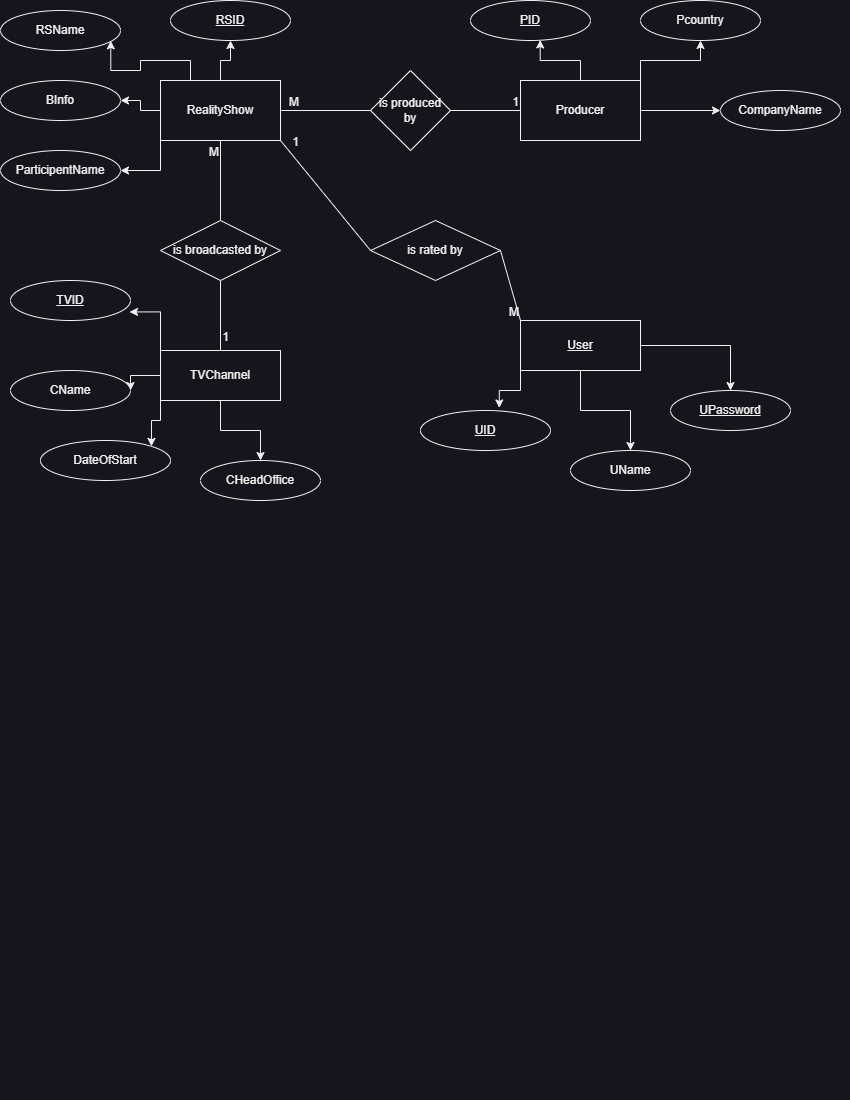

The diagram above was exported from draw.io. Its source (the exported page's mxGraphModel, read from the mxfile embedded in the PNG):
<mxGraphModel dx="1290" dy="483" grid="1" gridSize="10" guides="1" tooltips="1" connect="1" arrows="1" fold="1" page="1" pageScale="1" pageWidth="850" pageHeight="1100" math="0" shadow="0" extFonts="Permanent Marker^https://fonts.googleapis.com/css?family=Permanent+Marker">
  <root>
    <mxCell id="0" />
    <mxCell id="1" parent="0" />
    <mxCell id="bi2DOex1b0tQI_Hrg4dv-1" value="RSName" style="ellipse;whiteSpace=wrap;html=1;" parent="1" vertex="1">
      <mxGeometry y="10" width="120" height="40" as="geometry" />
    </mxCell>
    <mxCell id="bi2DOex1b0tQI_Hrg4dv-2" value="&lt;u&gt;RSID&lt;/u&gt;" style="ellipse;whiteSpace=wrap;html=1;" parent="1" vertex="1">
      <mxGeometry x="170" width="120" height="40" as="geometry" />
    </mxCell>
    <mxCell id="bi2DOex1b0tQI_Hrg4dv-43" style="edgeStyle=orthogonalEdgeStyle;rounded=0;orthogonalLoop=1;jettySize=auto;html=1;exitX=0.5;exitY=0;exitDx=0;exitDy=0;entryX=0.5;entryY=1;entryDx=0;entryDy=0;" parent="1" source="bi2DOex1b0tQI_Hrg4dv-3" target="bi2DOex1b0tQI_Hrg4dv-2" edge="1">
      <mxGeometry relative="1" as="geometry" />
    </mxCell>
    <mxCell id="bi2DOex1b0tQI_Hrg4dv-44" style="edgeStyle=orthogonalEdgeStyle;rounded=0;orthogonalLoop=1;jettySize=auto;html=1;exitX=0.25;exitY=0;exitDx=0;exitDy=0;entryX=0.919;entryY=0.758;entryDx=0;entryDy=0;entryPerimeter=0;" parent="1" source="bi2DOex1b0tQI_Hrg4dv-3" target="bi2DOex1b0tQI_Hrg4dv-1" edge="1">
      <mxGeometry relative="1" as="geometry" />
    </mxCell>
    <mxCell id="bi2DOex1b0tQI_Hrg4dv-45" style="edgeStyle=orthogonalEdgeStyle;rounded=0;orthogonalLoop=1;jettySize=auto;html=1;exitX=0;exitY=0.5;exitDx=0;exitDy=0;entryX=1;entryY=0.5;entryDx=0;entryDy=0;" parent="1" source="bi2DOex1b0tQI_Hrg4dv-3" target="bi2DOex1b0tQI_Hrg4dv-4" edge="1">
      <mxGeometry relative="1" as="geometry" />
    </mxCell>
    <mxCell id="bi2DOex1b0tQI_Hrg4dv-46" style="edgeStyle=orthogonalEdgeStyle;rounded=0;orthogonalLoop=1;jettySize=auto;html=1;exitX=0;exitY=1;exitDx=0;exitDy=0;entryX=1;entryY=0.5;entryDx=0;entryDy=0;" parent="1" source="bi2DOex1b0tQI_Hrg4dv-3" target="bi2DOex1b0tQI_Hrg4dv-5" edge="1">
      <mxGeometry relative="1" as="geometry" />
    </mxCell>
    <mxCell id="bi2DOex1b0tQI_Hrg4dv-3" value="RealityShow" style="rounded=0;whiteSpace=wrap;html=1;" parent="1" vertex="1">
      <mxGeometry x="160" y="80" width="120" height="60" as="geometry" />
    </mxCell>
    <mxCell id="bi2DOex1b0tQI_Hrg4dv-4" value="BInfo" style="ellipse;whiteSpace=wrap;html=1;" parent="1" vertex="1">
      <mxGeometry y="80" width="120" height="40" as="geometry" />
    </mxCell>
    <mxCell id="bi2DOex1b0tQI_Hrg4dv-5" value="ParticipentName" style="ellipse;whiteSpace=wrap;html=1;" parent="1" vertex="1">
      <mxGeometry y="150" width="120" height="40" as="geometry" />
    </mxCell>
    <mxCell id="bi2DOex1b0tQI_Hrg4dv-11" value="is produced by" style="rhombus;whiteSpace=wrap;html=1;" parent="1" vertex="1">
      <mxGeometry x="370" y="70" width="80" height="80" as="geometry" />
    </mxCell>
    <mxCell id="bi2DOex1b0tQI_Hrg4dv-54" style="edgeStyle=orthogonalEdgeStyle;rounded=0;orthogonalLoop=1;jettySize=auto;html=1;exitX=1;exitY=0.5;exitDx=0;exitDy=0;entryX=0;entryY=0.5;entryDx=0;entryDy=0;" parent="1" source="bi2DOex1b0tQI_Hrg4dv-12" target="bi2DOex1b0tQI_Hrg4dv-17" edge="1">
      <mxGeometry relative="1" as="geometry" />
    </mxCell>
    <mxCell id="bi2DOex1b0tQI_Hrg4dv-55" style="edgeStyle=orthogonalEdgeStyle;rounded=0;orthogonalLoop=1;jettySize=auto;html=1;exitX=1;exitY=0;exitDx=0;exitDy=0;entryX=0.5;entryY=1;entryDx=0;entryDy=0;" parent="1" source="bi2DOex1b0tQI_Hrg4dv-12" target="bi2DOex1b0tQI_Hrg4dv-16" edge="1">
      <mxGeometry relative="1" as="geometry" />
    </mxCell>
    <mxCell id="bi2DOex1b0tQI_Hrg4dv-56" style="edgeStyle=orthogonalEdgeStyle;rounded=0;orthogonalLoop=1;jettySize=auto;html=1;exitX=0.5;exitY=0;exitDx=0;exitDy=0;entryX=0.581;entryY=0.986;entryDx=0;entryDy=0;entryPerimeter=0;" parent="1" source="bi2DOex1b0tQI_Hrg4dv-12" target="bi2DOex1b0tQI_Hrg4dv-15" edge="1">
      <mxGeometry relative="1" as="geometry" />
    </mxCell>
    <mxCell id="bi2DOex1b0tQI_Hrg4dv-12" value="Producer" style="rounded=0;whiteSpace=wrap;html=1;" parent="1" vertex="1">
      <mxGeometry x="520" y="80" width="120" height="60" as="geometry" />
    </mxCell>
    <mxCell id="bi2DOex1b0tQI_Hrg4dv-15" value="&lt;u&gt;PID&lt;/u&gt;" style="ellipse;whiteSpace=wrap;html=1;" parent="1" vertex="1">
      <mxGeometry x="470" width="120" height="40" as="geometry" />
    </mxCell>
    <mxCell id="bi2DOex1b0tQI_Hrg4dv-16" value="Pcountry" style="ellipse;whiteSpace=wrap;html=1;" parent="1" vertex="1">
      <mxGeometry x="640" width="120" height="40" as="geometry" />
    </mxCell>
    <mxCell id="bi2DOex1b0tQI_Hrg4dv-17" value="CompanyName" style="ellipse;whiteSpace=wrap;html=1;" parent="1" vertex="1">
      <mxGeometry x="720" y="90" width="120" height="40" as="geometry" />
    </mxCell>
    <mxCell id="bi2DOex1b0tQI_Hrg4dv-47" style="edgeStyle=orthogonalEdgeStyle;rounded=0;orthogonalLoop=1;jettySize=auto;html=1;exitX=0;exitY=0;exitDx=0;exitDy=0;entryX=0.992;entryY=0.786;entryDx=0;entryDy=0;entryPerimeter=0;" parent="1" source="bi2DOex1b0tQI_Hrg4dv-21" target="bi2DOex1b0tQI_Hrg4dv-24" edge="1">
      <mxGeometry relative="1" as="geometry" />
    </mxCell>
    <mxCell id="bi2DOex1b0tQI_Hrg4dv-48" style="edgeStyle=orthogonalEdgeStyle;rounded=0;orthogonalLoop=1;jettySize=auto;html=1;exitX=0;exitY=0.5;exitDx=0;exitDy=0;entryX=1;entryY=0.5;entryDx=0;entryDy=0;" parent="1" source="bi2DOex1b0tQI_Hrg4dv-21" target="bi2DOex1b0tQI_Hrg4dv-25" edge="1">
      <mxGeometry relative="1" as="geometry" />
    </mxCell>
    <mxCell id="bi2DOex1b0tQI_Hrg4dv-49" style="edgeStyle=orthogonalEdgeStyle;rounded=0;orthogonalLoop=1;jettySize=auto;html=1;exitX=0;exitY=1;exitDx=0;exitDy=0;entryX=1;entryY=0;entryDx=0;entryDy=0;" parent="1" source="bi2DOex1b0tQI_Hrg4dv-21" target="bi2DOex1b0tQI_Hrg4dv-26" edge="1">
      <mxGeometry relative="1" as="geometry" />
    </mxCell>
    <mxCell id="bi2DOex1b0tQI_Hrg4dv-50" style="edgeStyle=orthogonalEdgeStyle;rounded=0;orthogonalLoop=1;jettySize=auto;html=1;exitX=0.5;exitY=1;exitDx=0;exitDy=0;entryX=0.5;entryY=0;entryDx=0;entryDy=0;" parent="1" source="bi2DOex1b0tQI_Hrg4dv-21" target="bi2DOex1b0tQI_Hrg4dv-27" edge="1">
      <mxGeometry relative="1" as="geometry" />
    </mxCell>
    <mxCell id="bi2DOex1b0tQI_Hrg4dv-21" value="TVChannel" style="whiteSpace=wrap;html=1;align=center;" parent="1" vertex="1">
      <mxGeometry x="160" y="350" width="120" height="50" as="geometry" />
    </mxCell>
    <mxCell id="bi2DOex1b0tQI_Hrg4dv-22" value="is broadcasted by" style="shape=rhombus;perimeter=rhombusPerimeter;whiteSpace=wrap;html=1;align=center;" parent="1" vertex="1">
      <mxGeometry x="160" y="220" width="120" height="60" as="geometry" />
    </mxCell>
    <mxCell id="bi2DOex1b0tQI_Hrg4dv-24" value="&lt;u&gt;TVID&lt;/u&gt;" style="ellipse;whiteSpace=wrap;html=1;align=center;" parent="1" vertex="1">
      <mxGeometry x="10" y="280" width="120" height="40" as="geometry" />
    </mxCell>
    <mxCell id="bi2DOex1b0tQI_Hrg4dv-25" value="CName" style="ellipse;whiteSpace=wrap;html=1;align=center;" parent="1" vertex="1">
      <mxGeometry x="10" y="370" width="120" height="40" as="geometry" />
    </mxCell>
    <mxCell id="bi2DOex1b0tQI_Hrg4dv-26" value="DateOfStart" style="ellipse;whiteSpace=wrap;html=1;align=center;" parent="1" vertex="1">
      <mxGeometry x="40" y="440" width="130" height="40" as="geometry" />
    </mxCell>
    <mxCell id="bi2DOex1b0tQI_Hrg4dv-27" value="CHeadOffice" style="ellipse;whiteSpace=wrap;html=1;align=center;" parent="1" vertex="1">
      <mxGeometry x="200" y="460" width="120" height="40" as="geometry" />
    </mxCell>
    <mxCell id="bi2DOex1b0tQI_Hrg4dv-28" value="is rated by" style="shape=rhombus;perimeter=rhombusPerimeter;whiteSpace=wrap;html=1;align=center;" parent="1" vertex="1">
      <mxGeometry x="370" y="220" width="130" height="60" as="geometry" />
    </mxCell>
    <mxCell id="bi2DOex1b0tQI_Hrg4dv-51" style="edgeStyle=orthogonalEdgeStyle;rounded=0;orthogonalLoop=1;jettySize=auto;html=1;exitX=0;exitY=1;exitDx=0;exitDy=0;entryX=0.606;entryY=-0.064;entryDx=0;entryDy=0;entryPerimeter=0;" parent="1" source="bi2DOex1b0tQI_Hrg4dv-29" target="bi2DOex1b0tQI_Hrg4dv-30" edge="1">
      <mxGeometry relative="1" as="geometry" />
    </mxCell>
    <mxCell id="bi2DOex1b0tQI_Hrg4dv-52" style="edgeStyle=orthogonalEdgeStyle;rounded=0;orthogonalLoop=1;jettySize=auto;html=1;exitX=0.5;exitY=1;exitDx=0;exitDy=0;entryX=0.5;entryY=0;entryDx=0;entryDy=0;" parent="1" source="bi2DOex1b0tQI_Hrg4dv-29" target="bi2DOex1b0tQI_Hrg4dv-31" edge="1">
      <mxGeometry relative="1" as="geometry" />
    </mxCell>
    <mxCell id="bi2DOex1b0tQI_Hrg4dv-53" style="edgeStyle=orthogonalEdgeStyle;rounded=0;orthogonalLoop=1;jettySize=auto;html=1;exitX=1;exitY=0.5;exitDx=0;exitDy=0;" parent="1" source="bi2DOex1b0tQI_Hrg4dv-29" target="bi2DOex1b0tQI_Hrg4dv-32" edge="1">
      <mxGeometry relative="1" as="geometry" />
    </mxCell>
    <mxCell id="bi2DOex1b0tQI_Hrg4dv-29" value="User" style="whiteSpace=wrap;html=1;align=center;fontStyle=4" parent="1" vertex="1">
      <mxGeometry x="520" y="320" width="120" height="50" as="geometry" />
    </mxCell>
    <mxCell id="bi2DOex1b0tQI_Hrg4dv-30" value="&lt;u&gt;UID&lt;/u&gt;" style="ellipse;whiteSpace=wrap;html=1;align=center;" parent="1" vertex="1">
      <mxGeometry x="420" y="410" width="130" height="40" as="geometry" />
    </mxCell>
    <mxCell id="bi2DOex1b0tQI_Hrg4dv-31" value="UName" style="ellipse;whiteSpace=wrap;html=1;align=center;" parent="1" vertex="1">
      <mxGeometry x="570" y="450" width="120" height="40" as="geometry" />
    </mxCell>
    <mxCell id="bi2DOex1b0tQI_Hrg4dv-32" value="&lt;u&gt;UPassword&lt;/u&gt;" style="ellipse;whiteSpace=wrap;html=1;align=center;" parent="1" vertex="1">
      <mxGeometry x="670" y="390" width="120" height="40" as="geometry" />
    </mxCell>
    <mxCell id="J2ALYcq8RZ0ASyKjMgnM-1" value="" style="endArrow=none;html=1;rounded=0;exitX=0;exitY=0.5;exitDx=0;exitDy=0;" edge="1" parent="1" source="bi2DOex1b0tQI_Hrg4dv-11">
      <mxGeometry relative="1" as="geometry">
        <mxPoint x="350" y="160" as="sourcePoint" />
        <mxPoint x="280" y="110" as="targetPoint" />
      </mxGeometry>
    </mxCell>
    <mxCell id="J2ALYcq8RZ0ASyKjMgnM-2" value="M" style="resizable=0;html=1;whiteSpace=wrap;align=right;verticalAlign=bottom;" connectable="0" vertex="1" parent="J2ALYcq8RZ0ASyKjMgnM-1">
      <mxGeometry x="1" relative="1" as="geometry">
        <mxPoint x="20" as="offset" />
      </mxGeometry>
    </mxCell>
    <mxCell id="J2ALYcq8RZ0ASyKjMgnM-3" value="" style="endArrow=none;html=1;rounded=0;exitX=1;exitY=0.5;exitDx=0;exitDy=0;entryX=0;entryY=0.5;entryDx=0;entryDy=0;" edge="1" parent="1" source="bi2DOex1b0tQI_Hrg4dv-11" target="bi2DOex1b0tQI_Hrg4dv-12">
      <mxGeometry relative="1" as="geometry">
        <mxPoint x="460" y="110" as="sourcePoint" />
        <mxPoint x="620" y="110" as="targetPoint" />
      </mxGeometry>
    </mxCell>
    <mxCell id="J2ALYcq8RZ0ASyKjMgnM-4" value="1" style="resizable=0;html=1;whiteSpace=wrap;align=right;verticalAlign=bottom;" connectable="0" vertex="1" parent="J2ALYcq8RZ0ASyKjMgnM-3">
      <mxGeometry x="1" relative="1" as="geometry" />
    </mxCell>
    <mxCell id="J2ALYcq8RZ0ASyKjMgnM-5" value="" style="endArrow=none;html=1;rounded=0;exitX=0;exitY=0.5;exitDx=0;exitDy=0;entryX=1;entryY=1;entryDx=0;entryDy=0;" edge="1" parent="1" source="bi2DOex1b0tQI_Hrg4dv-28" target="bi2DOex1b0tQI_Hrg4dv-3">
      <mxGeometry relative="1" as="geometry">
        <mxPoint x="210" y="180" as="sourcePoint" />
        <mxPoint x="370" y="180" as="targetPoint" />
      </mxGeometry>
    </mxCell>
    <mxCell id="J2ALYcq8RZ0ASyKjMgnM-6" value="1" style="resizable=0;html=1;whiteSpace=wrap;align=right;verticalAlign=bottom;" connectable="0" vertex="1" parent="J2ALYcq8RZ0ASyKjMgnM-5">
      <mxGeometry x="1" relative="1" as="geometry">
        <mxPoint x="20" y="10" as="offset" />
      </mxGeometry>
    </mxCell>
    <mxCell id="J2ALYcq8RZ0ASyKjMgnM-7" value="" style="endArrow=none;html=1;rounded=0;exitX=1;exitY=0.5;exitDx=0;exitDy=0;entryX=0;entryY=0;entryDx=0;entryDy=0;" edge="1" parent="1" source="bi2DOex1b0tQI_Hrg4dv-28" target="bi2DOex1b0tQI_Hrg4dv-29">
      <mxGeometry relative="1" as="geometry">
        <mxPoint x="490" y="290" as="sourcePoint" />
        <mxPoint x="650" y="290" as="targetPoint" />
      </mxGeometry>
    </mxCell>
    <mxCell id="J2ALYcq8RZ0ASyKjMgnM-8" value="M" style="resizable=0;html=1;whiteSpace=wrap;align=right;verticalAlign=bottom;" connectable="0" vertex="1" parent="J2ALYcq8RZ0ASyKjMgnM-7">
      <mxGeometry x="1" relative="1" as="geometry">
        <mxPoint as="offset" />
      </mxGeometry>
    </mxCell>
    <mxCell id="J2ALYcq8RZ0ASyKjMgnM-9" value="" style="endArrow=none;html=1;rounded=0;entryX=0.5;entryY=1;entryDx=0;entryDy=0;exitX=0.5;exitY=0;exitDx=0;exitDy=0;" edge="1" parent="1" source="bi2DOex1b0tQI_Hrg4dv-22" target="bi2DOex1b0tQI_Hrg4dv-3">
      <mxGeometry relative="1" as="geometry">
        <mxPoint x="120" y="200" as="sourcePoint" />
        <mxPoint x="280" y="200" as="targetPoint" />
      </mxGeometry>
    </mxCell>
    <mxCell id="J2ALYcq8RZ0ASyKjMgnM-10" value="M" style="resizable=0;html=1;whiteSpace=wrap;align=right;verticalAlign=bottom;" connectable="0" vertex="1" parent="J2ALYcq8RZ0ASyKjMgnM-9">
      <mxGeometry x="1" relative="1" as="geometry">
        <mxPoint y="20" as="offset" />
      </mxGeometry>
    </mxCell>
    <mxCell id="J2ALYcq8RZ0ASyKjMgnM-11" value="" style="endArrow=none;html=1;rounded=0;exitX=0.5;exitY=1;exitDx=0;exitDy=0;entryX=0.5;entryY=0;entryDx=0;entryDy=0;" edge="1" parent="1" source="bi2DOex1b0tQI_Hrg4dv-22" target="bi2DOex1b0tQI_Hrg4dv-21">
      <mxGeometry relative="1" as="geometry">
        <mxPoint x="190" y="320" as="sourcePoint" />
        <mxPoint x="350" y="320" as="targetPoint" />
      </mxGeometry>
    </mxCell>
    <mxCell id="J2ALYcq8RZ0ASyKjMgnM-12" value="1" style="resizable=0;html=1;whiteSpace=wrap;align=right;verticalAlign=bottom;" connectable="0" vertex="1" parent="J2ALYcq8RZ0ASyKjMgnM-11">
      <mxGeometry x="1" relative="1" as="geometry">
        <mxPoint x="10" y="-5" as="offset" />
      </mxGeometry>
    </mxCell>
  </root>
</mxGraphModel>